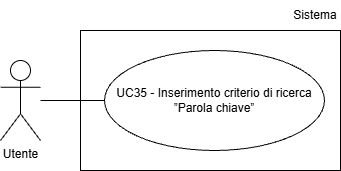

The diagram above was exported from draw.io. Its source (the exported page's mxGraphModel, read from the mxfile embedded in the PNG):
<mxGraphModel dx="1042" dy="561" grid="1" gridSize="10" guides="1" tooltips="1" connect="1" arrows="1" fold="1" page="1" pageScale="1" pageWidth="827" pageHeight="1169" math="0" shadow="0">
  <root>
    <mxCell id="0" />
    <mxCell id="1" parent="0" />
    <mxCell id="l6EGOb5cHnlG7VQmFIyI-1" parent="1" style="shape=umlActor;verticalLabelPosition=bottom;verticalAlign=top;html=1;outlineConnect=0;" value="Utente" vertex="1">
      <mxGeometry height="80" width="40" x="200" y="210" as="geometry" />
    </mxCell>
    <mxCell id="l6EGOb5cHnlG7VQmFIyI-3" parent="1" style="ellipse;whiteSpace=wrap;html=1;align=center;" value="UC35 - Inserimento criterio di ricerca ”Parola chiave”" vertex="1">
      <mxGeometry height="100" width="220" x="304" y="200" as="geometry" />
    </mxCell>
    <mxCell id="l6EGOb5cHnlG7VQmFIyI-4" edge="1" parent="1" style="endArrow=none;html=1;rounded=0;entryX=0;entryY=0.5;entryDx=0;entryDy=0;" target="l6EGOb5cHnlG7VQmFIyI-3">
      <mxGeometry height="50" relative="1" width="50" as="geometry">
        <mxPoint x="240" y="250" as="sourcePoint" />
      </mxGeometry>
    </mxCell>
    <mxCell id="RjGySd_KSz60FrRXpxZP-1" parent="1" style="rounded=0;whiteSpace=wrap;html=1;fillColor=none;" value="" vertex="1">
      <mxGeometry height="140" width="260" x="280" y="180" as="geometry" />
    </mxCell>
    <mxCell id="RjGySd_KSz60FrRXpxZP-2" parent="1" style="text;html=1;whiteSpace=wrap;strokeColor=none;fillColor=none;align=center;verticalAlign=middle;rounded=0;" value="Sistema" vertex="1">
      <mxGeometry height="30" width="50" x="490" y="150" as="geometry" />
    </mxCell>
  </root>
</mxGraphModel>